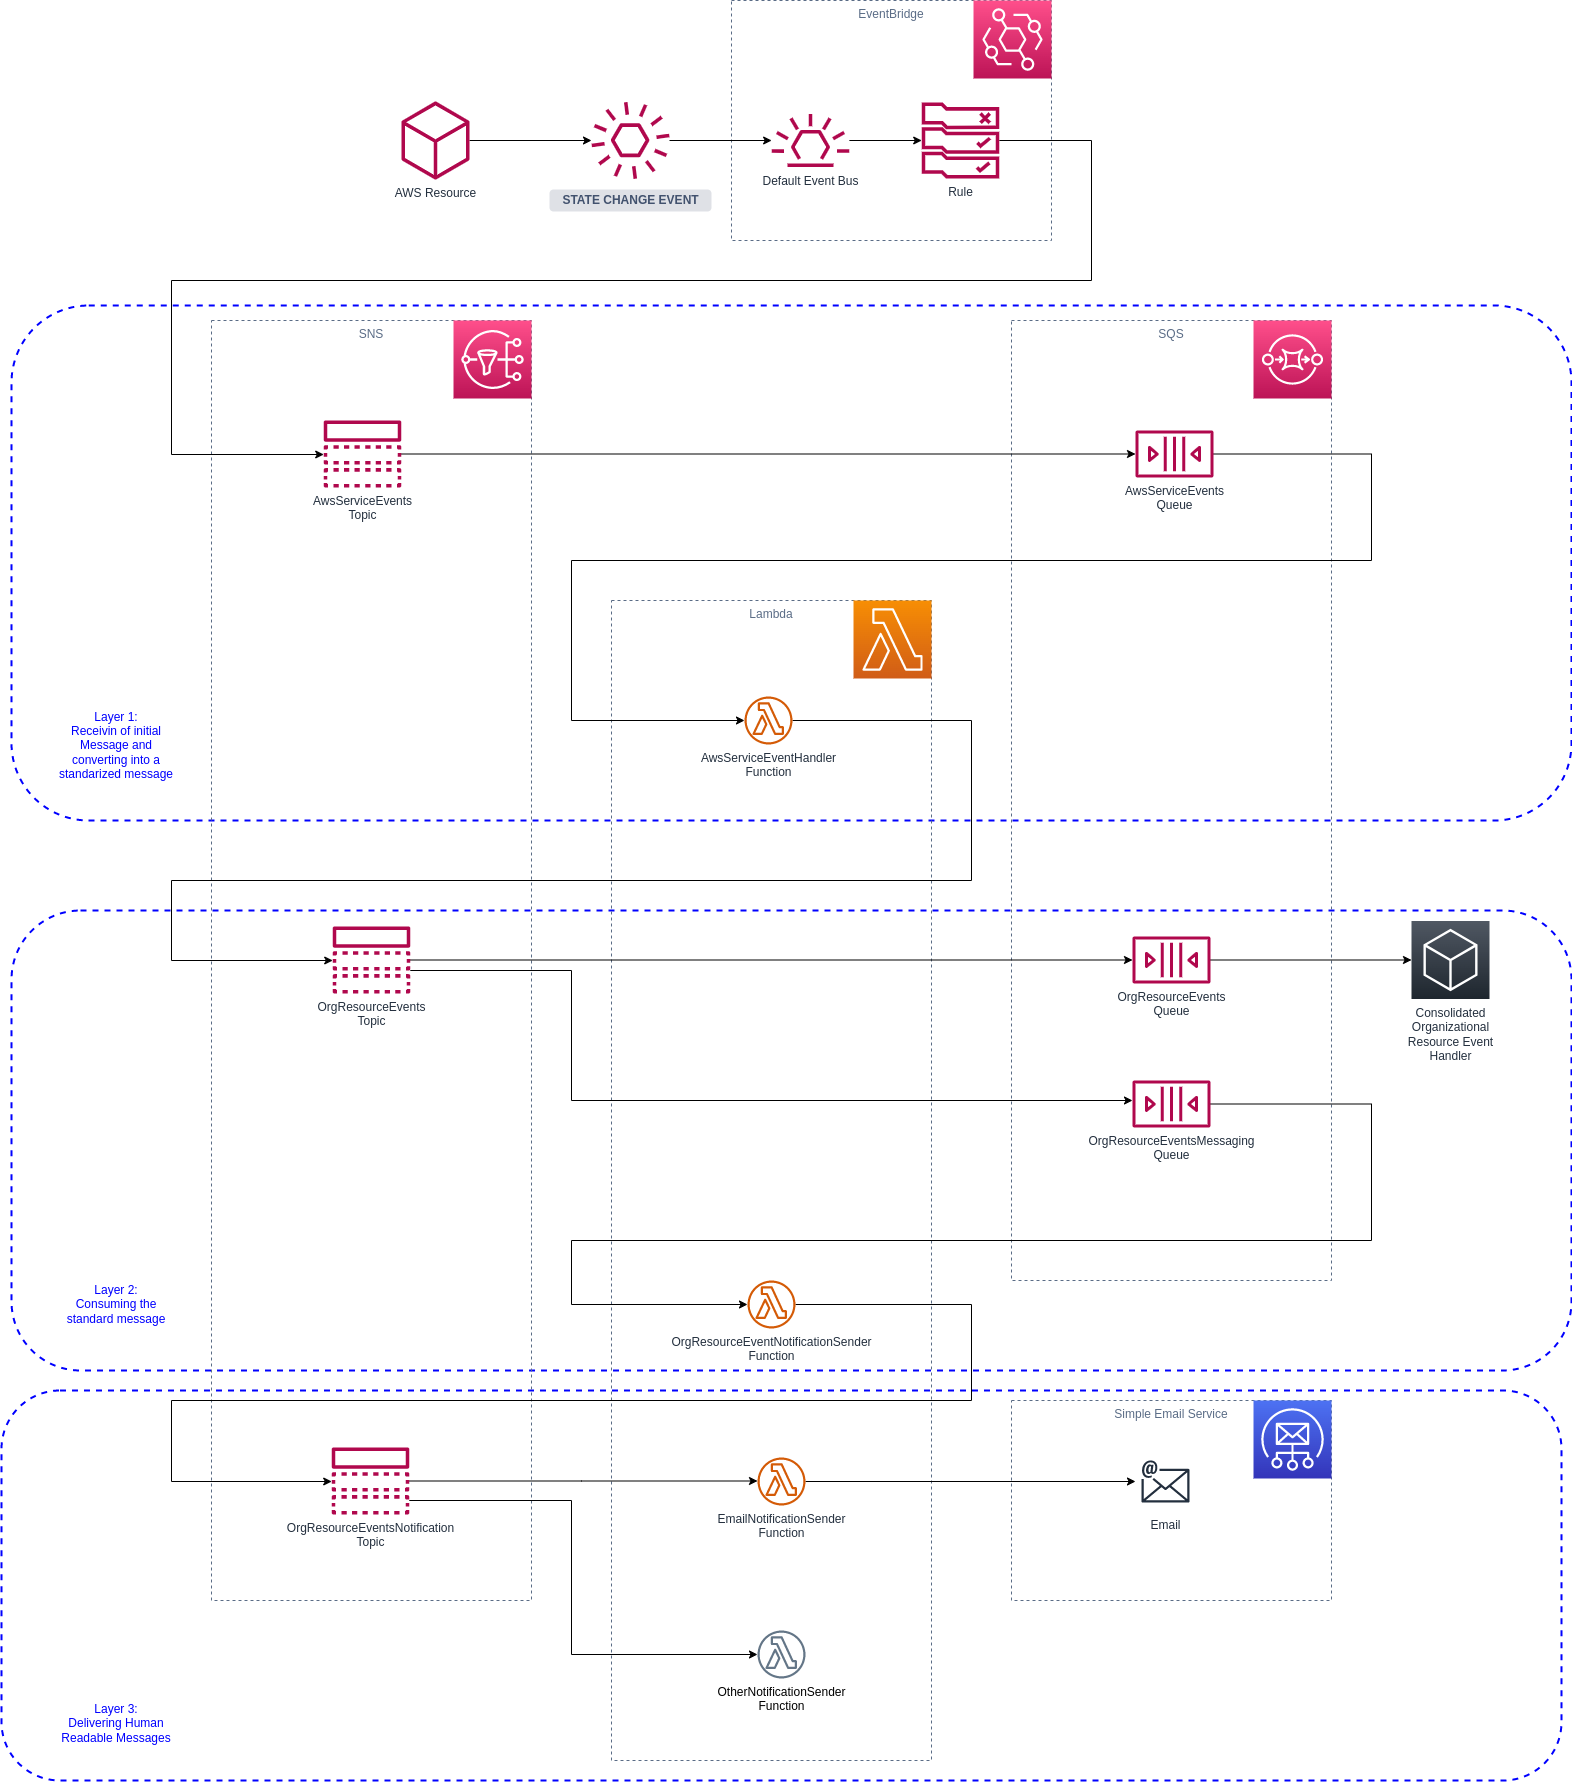

The diagram above was exported from draw.io. Its source (the exported page's mxGraphModel, read from the mxfile embedded in the PNG):
<mxGraphModel dx="2889" dy="1229" grid="1" gridSize="10" guides="1" tooltips="1" connect="1" arrows="1" fold="1" page="1" pageScale="1" pageWidth="827" pageHeight="1169" math="0" shadow="0">
  <root>
    <mxCell id="0" />
    <mxCell id="1" parent="0" />
    <mxCell id="2" value="" style="rounded=1;whiteSpace=wrap;html=1;fontColor=#000000;strokeColor=#0000FF;strokeWidth=2;fillColor=none;dashed=1;" vertex="1" parent="1">
      <mxGeometry x="-330" y="1670" width="1560" height="390" as="geometry" />
    </mxCell>
    <mxCell id="3" value="" style="rounded=1;whiteSpace=wrap;html=1;fontColor=#000000;strokeColor=#0000FF;strokeWidth=2;fillColor=none;dashed=1;" vertex="1" parent="1">
      <mxGeometry x="-320" y="1190" width="1560" height="460" as="geometry" />
    </mxCell>
    <mxCell id="4" value="" style="rounded=1;whiteSpace=wrap;html=1;fontColor=#000000;strokeColor=#0000FF;strokeWidth=2;fillColor=none;dashed=1;" vertex="1" parent="1">
      <mxGeometry x="-320" y="585" width="1560" height="515" as="geometry" />
    </mxCell>
    <mxCell id="5" value="Simple Email Service" style="fillColor=none;strokeColor=#5A6C86;dashed=1;verticalAlign=top;fontStyle=0;fontColor=#5A6C86;" vertex="1" parent="1">
      <mxGeometry x="680" y="1680" width="320" height="200" as="geometry" />
    </mxCell>
    <mxCell id="6" value="EventBridge" style="fillColor=none;strokeColor=#5A6C86;dashed=1;verticalAlign=top;fontStyle=0;fontColor=#5A6C86;" vertex="1" parent="1">
      <mxGeometry x="400" y="280" width="320" height="240" as="geometry" />
    </mxCell>
    <mxCell id="7" value="Lambda" style="fillColor=none;strokeColor=#5A6C86;dashed=1;verticalAlign=top;fontStyle=0;fontColor=#5A6C86;" vertex="1" parent="1">
      <mxGeometry x="280" y="880" width="320" height="1160" as="geometry" />
    </mxCell>
    <mxCell id="8" value="SQS" style="fillColor=none;strokeColor=#5A6C86;dashed=1;verticalAlign=top;fontStyle=0;fontColor=#5A6C86;" vertex="1" parent="1">
      <mxGeometry x="680" y="600" width="320" height="960" as="geometry" />
    </mxCell>
    <mxCell id="9" value="SNS" style="fillColor=none;strokeColor=#5A6C86;dashed=1;verticalAlign=top;fontStyle=0;fontColor=#5A6C86;" vertex="1" parent="1">
      <mxGeometry x="-120" y="600" width="320" height="1280" as="geometry" />
    </mxCell>
    <mxCell id="10" value="STATE CHANGE EVENT" style="dashed=0;html=1;rounded=1;fillColor=#DFE1E6;strokeColor=#DFE1E6;fontSize=12;align=center;fontStyle=1;strokeWidth=2;fontColor=#42526E" vertex="1" parent="1">
      <mxGeometry x="219" y="470" width="160" height="20" as="geometry" />
    </mxCell>
    <mxCell id="11" style="edgeStyle=orthogonalEdgeStyle;rounded=0;orthogonalLoop=1;jettySize=auto;html=1;" edge="1" source="12" target="15" parent="1">
      <mxGeometry relative="1" as="geometry" />
    </mxCell>
    <mxCell id="12" value="AWS Resource" style="sketch=0;outlineConnect=0;fontColor=#232F3E;gradientColor=none;fillColor=#B0084D;strokeColor=none;dashed=0;verticalLabelPosition=bottom;verticalAlign=top;align=center;html=1;fontSize=12;fontStyle=0;aspect=fixed;pointerEvents=1;shape=mxgraph.aws4.resources;" vertex="1" parent="1">
      <mxGeometry x="70" y="381" width="68" height="78" as="geometry" />
    </mxCell>
    <mxCell id="13" value="" style="sketch=0;points=[[0,0,0],[0.25,0,0],[0.5,0,0],[0.75,0,0],[1,0,0],[0,1,0],[0.25,1,0],[0.5,1,0],[0.75,1,0],[1,1,0],[0,0.25,0],[0,0.5,0],[0,0.75,0],[1,0.25,0],[1,0.5,0],[1,0.75,0]];outlineConnect=0;fontColor=#232F3E;gradientColor=#FF4F8B;gradientDirection=north;fillColor=#BC1356;strokeColor=#ffffff;dashed=0;verticalLabelPosition=bottom;verticalAlign=top;align=center;html=1;fontSize=12;fontStyle=0;aspect=fixed;shape=mxgraph.aws4.resourceIcon;resIcon=mxgraph.aws4.eventbridge;" vertex="1" parent="1">
      <mxGeometry x="642" y="280" width="78" height="78" as="geometry" />
    </mxCell>
    <mxCell id="14" style="edgeStyle=orthogonalEdgeStyle;rounded=0;orthogonalLoop=1;jettySize=auto;html=1;" edge="1" source="15" target="17" parent="1">
      <mxGeometry relative="1" as="geometry">
        <mxPoint x="550" y="420" as="targetPoint" />
      </mxGeometry>
    </mxCell>
    <mxCell id="15" value="" style="sketch=0;outlineConnect=0;fontColor=#232F3E;gradientColor=none;fillColor=#B0084D;strokeColor=none;dashed=0;verticalLabelPosition=bottom;verticalAlign=top;align=center;html=1;fontSize=12;fontStyle=0;aspect=fixed;pointerEvents=1;shape=mxgraph.aws4.event;" vertex="1" parent="1">
      <mxGeometry x="260" y="381" width="78" height="78" as="geometry" />
    </mxCell>
    <mxCell id="16" style="edgeStyle=orthogonalEdgeStyle;rounded=0;orthogonalLoop=1;jettySize=auto;html=1;" edge="1" source="17" target="19" parent="1">
      <mxGeometry relative="1" as="geometry" />
    </mxCell>
    <mxCell id="17" value="Default Event Bus" style="sketch=0;outlineConnect=0;fontColor=#232F3E;gradientColor=none;fillColor=#B0084D;strokeColor=none;dashed=0;verticalLabelPosition=bottom;verticalAlign=top;align=center;html=1;fontSize=12;fontStyle=0;aspect=fixed;pointerEvents=1;shape=mxgraph.aws4.eventbridge_default_event_bus_resource;" vertex="1" parent="1">
      <mxGeometry x="440" y="393.5" width="78" height="53" as="geometry" />
    </mxCell>
    <mxCell id="18" style="edgeStyle=orthogonalEdgeStyle;rounded=0;orthogonalLoop=1;jettySize=auto;html=1;" edge="1" source="19" target="22" parent="1">
      <mxGeometry relative="1" as="geometry">
        <Array as="points">
          <mxPoint x="760" y="420" />
          <mxPoint x="760" y="560" />
          <mxPoint x="-160" y="560" />
          <mxPoint x="-160" y="734" />
        </Array>
      </mxGeometry>
    </mxCell>
    <mxCell id="19" value="Rule" style="sketch=0;outlineConnect=0;fontColor=#232F3E;gradientColor=none;fillColor=#B0084D;strokeColor=none;dashed=0;verticalLabelPosition=bottom;verticalAlign=top;align=center;html=1;fontSize=12;fontStyle=0;aspect=fixed;pointerEvents=1;shape=mxgraph.aws4.rule_2;" vertex="1" parent="1">
      <mxGeometry x="590" y="382" width="78" height="76" as="geometry" />
    </mxCell>
    <mxCell id="20" value="" style="sketch=0;points=[[0,0,0],[0.25,0,0],[0.5,0,0],[0.75,0,0],[1,0,0],[0,1,0],[0.25,1,0],[0.5,1,0],[0.75,1,0],[1,1,0],[0,0.25,0],[0,0.5,0],[0,0.75,0],[1,0.25,0],[1,0.5,0],[1,0.75,0]];outlineConnect=0;fontColor=#232F3E;gradientColor=#FF4F8B;gradientDirection=north;fillColor=#BC1356;strokeColor=#ffffff;dashed=0;verticalLabelPosition=bottom;verticalAlign=top;align=center;html=1;fontSize=12;fontStyle=0;aspect=fixed;shape=mxgraph.aws4.resourceIcon;resIcon=mxgraph.aws4.sns;" vertex="1" parent="1">
      <mxGeometry x="122" y="600" width="78" height="78" as="geometry" />
    </mxCell>
    <mxCell id="21" style="edgeStyle=orthogonalEdgeStyle;rounded=0;orthogonalLoop=1;jettySize=auto;html=1;" edge="1" source="22" target="25" parent="1">
      <mxGeometry relative="1" as="geometry" />
    </mxCell>
    <mxCell id="22" value="AwsServiceEvents&lt;br&gt;Topic" style="sketch=0;outlineConnect=0;fontColor=#232F3E;gradientColor=none;fillColor=#B0084D;strokeColor=none;dashed=0;verticalLabelPosition=bottom;verticalAlign=top;align=center;html=1;fontSize=12;fontStyle=0;aspect=fixed;pointerEvents=1;shape=mxgraph.aws4.topic;" vertex="1" parent="1">
      <mxGeometry x="-8" y="700" width="78" height="67" as="geometry" />
    </mxCell>
    <mxCell id="23" value="" style="sketch=0;points=[[0,0,0],[0.25,0,0],[0.5,0,0],[0.75,0,0],[1,0,0],[0,1,0],[0.25,1,0],[0.5,1,0],[0.75,1,0],[1,1,0],[0,0.25,0],[0,0.5,0],[0,0.75,0],[1,0.25,0],[1,0.5,0],[1,0.75,0]];outlineConnect=0;fontColor=#232F3E;gradientColor=#FF4F8B;gradientDirection=north;fillColor=#BC1356;strokeColor=#ffffff;dashed=0;verticalLabelPosition=bottom;verticalAlign=top;align=center;html=1;fontSize=12;fontStyle=0;aspect=fixed;shape=mxgraph.aws4.resourceIcon;resIcon=mxgraph.aws4.sqs;" vertex="1" parent="1">
      <mxGeometry x="922" y="600" width="78" height="78" as="geometry" />
    </mxCell>
    <mxCell id="24" style="edgeStyle=orthogonalEdgeStyle;rounded=0;orthogonalLoop=1;jettySize=auto;html=1;" edge="1" source="25" target="28" parent="1">
      <mxGeometry relative="1" as="geometry">
        <Array as="points">
          <mxPoint x="1040" y="734" />
          <mxPoint x="1040" y="840" />
          <mxPoint x="240" y="840" />
          <mxPoint x="240" y="1000" />
        </Array>
      </mxGeometry>
    </mxCell>
    <mxCell id="25" value="AwsServiceEvents&lt;br&gt;Queue" style="sketch=0;outlineConnect=0;fontColor=#232F3E;gradientColor=none;fillColor=#B0084D;strokeColor=none;dashed=0;verticalLabelPosition=bottom;verticalAlign=top;align=center;html=1;fontSize=12;fontStyle=0;aspect=fixed;pointerEvents=1;shape=mxgraph.aws4.queue;" vertex="1" parent="1">
      <mxGeometry x="804" y="710" width="78" height="47" as="geometry" />
    </mxCell>
    <mxCell id="26" value="" style="sketch=0;points=[[0,0,0],[0.25,0,0],[0.5,0,0],[0.75,0,0],[1,0,0],[0,1,0],[0.25,1,0],[0.5,1,0],[0.75,1,0],[1,1,0],[0,0.25,0],[0,0.5,0],[0,0.75,0],[1,0.25,0],[1,0.5,0],[1,0.75,0]];outlineConnect=0;fontColor=#232F3E;gradientColor=#F78E04;gradientDirection=north;fillColor=#D05C17;strokeColor=#ffffff;dashed=0;verticalLabelPosition=bottom;verticalAlign=top;align=center;html=1;fontSize=12;fontStyle=0;aspect=fixed;shape=mxgraph.aws4.resourceIcon;resIcon=mxgraph.aws4.lambda;" vertex="1" parent="1">
      <mxGeometry x="522" y="880" width="78" height="78" as="geometry" />
    </mxCell>
    <mxCell id="27" style="edgeStyle=orthogonalEdgeStyle;rounded=0;orthogonalLoop=1;jettySize=auto;html=1;" edge="1" source="28" target="31" parent="1">
      <mxGeometry relative="1" as="geometry">
        <Array as="points">
          <mxPoint x="640" y="1000" />
          <mxPoint x="640" y="1160" />
          <mxPoint x="-160" y="1160" />
          <mxPoint x="-160" y="1240" />
        </Array>
      </mxGeometry>
    </mxCell>
    <mxCell id="28" value="AwsServiceEventHandler&lt;br&gt;Function" style="sketch=0;outlineConnect=0;fontColor=#232F3E;gradientColor=none;fillColor=#D45B07;strokeColor=none;dashed=0;verticalLabelPosition=bottom;verticalAlign=top;align=center;html=1;fontSize=12;fontStyle=0;aspect=fixed;pointerEvents=1;shape=mxgraph.aws4.lambda_function;" vertex="1" parent="1">
      <mxGeometry x="413" y="976" width="48" height="48" as="geometry" />
    </mxCell>
    <mxCell id="29" style="edgeStyle=orthogonalEdgeStyle;rounded=0;orthogonalLoop=1;jettySize=auto;html=1;" edge="1" source="31" target="33" parent="1">
      <mxGeometry relative="1" as="geometry" />
    </mxCell>
    <mxCell id="30" style="edgeStyle=orthogonalEdgeStyle;rounded=0;orthogonalLoop=1;jettySize=auto;html=1;" edge="1" source="31" target="36" parent="1">
      <mxGeometry relative="1" as="geometry">
        <Array as="points">
          <mxPoint x="240" y="1250" />
          <mxPoint x="240" y="1380" />
        </Array>
      </mxGeometry>
    </mxCell>
    <mxCell id="31" value="OrgResourceEvents&lt;br&gt;Topic" style="sketch=0;outlineConnect=0;fontColor=#232F3E;gradientColor=none;fillColor=#B0084D;strokeColor=none;dashed=0;verticalLabelPosition=bottom;verticalAlign=top;align=center;html=1;fontSize=12;fontStyle=0;aspect=fixed;pointerEvents=1;shape=mxgraph.aws4.topic;" vertex="1" parent="1">
      <mxGeometry x="1" y="1206" width="78" height="67" as="geometry" />
    </mxCell>
    <mxCell id="32" style="edgeStyle=orthogonalEdgeStyle;rounded=0;orthogonalLoop=1;jettySize=auto;html=1;entryX=0;entryY=0.5;entryDx=0;entryDy=0;entryPerimeter=0;" edge="1" source="33" target="34" parent="1">
      <mxGeometry relative="1" as="geometry" />
    </mxCell>
    <mxCell id="33" value="OrgResourceEvents&lt;br&gt;Queue" style="sketch=0;outlineConnect=0;fontColor=#232F3E;gradientColor=none;fillColor=#B0084D;strokeColor=none;dashed=0;verticalLabelPosition=bottom;verticalAlign=top;align=center;html=1;fontSize=12;fontStyle=0;aspect=fixed;pointerEvents=1;shape=mxgraph.aws4.queue;" vertex="1" parent="1">
      <mxGeometry x="801" y="1216" width="78" height="47" as="geometry" />
    </mxCell>
    <mxCell id="34" value="Consolidated&lt;br&gt;Organizational&lt;br&gt;Resource Event&lt;br&gt;Handler" style="sketch=0;points=[[0,0,0],[0.25,0,0],[0.5,0,0],[0.75,0,0],[1,0,0],[0,1,0],[0.25,1,0],[0.5,1,0],[0.75,1,0],[1,1,0],[0,0.25,0],[0,0.5,0],[0,0.75,0],[1,0.25,0],[1,0.5,0],[1,0.75,0]];gradientDirection=north;outlineConnect=0;fontColor=#232F3E;gradientColor=#505863;fillColor=#1E262E;strokeColor=#ffffff;dashed=0;verticalLabelPosition=bottom;verticalAlign=top;align=center;html=1;fontSize=12;fontStyle=0;aspect=fixed;shape=mxgraph.aws4.resourceIcon;resIcon=mxgraph.aws4.general;" vertex="1" parent="1">
      <mxGeometry x="1080" y="1200.5" width="78" height="78" as="geometry" />
    </mxCell>
    <mxCell id="35" style="edgeStyle=orthogonalEdgeStyle;rounded=0;orthogonalLoop=1;jettySize=auto;html=1;" edge="1" source="36" target="38" parent="1">
      <mxGeometry relative="1" as="geometry">
        <Array as="points">
          <mxPoint x="1040" y="1384" />
          <mxPoint x="1040" y="1520" />
          <mxPoint x="240" y="1520" />
          <mxPoint x="240" y="1584" />
        </Array>
      </mxGeometry>
    </mxCell>
    <mxCell id="36" value="OrgResourceEventsMessaging&lt;br&gt;Queue" style="sketch=0;outlineConnect=0;fontColor=#232F3E;gradientColor=none;fillColor=#B0084D;strokeColor=none;dashed=0;verticalLabelPosition=bottom;verticalAlign=top;align=center;html=1;fontSize=12;fontStyle=0;aspect=fixed;pointerEvents=1;shape=mxgraph.aws4.queue;" vertex="1" parent="1">
      <mxGeometry x="801" y="1360" width="78" height="47" as="geometry" />
    </mxCell>
    <mxCell id="37" style="edgeStyle=orthogonalEdgeStyle;rounded=0;orthogonalLoop=1;jettySize=auto;html=1;" edge="1" source="38" target="43" parent="1">
      <mxGeometry relative="1" as="geometry">
        <Array as="points">
          <mxPoint x="640" y="1584" />
          <mxPoint x="640" y="1680" />
          <mxPoint x="-160" y="1680" />
          <mxPoint x="-160" y="1761" />
        </Array>
      </mxGeometry>
    </mxCell>
    <mxCell id="38" value="OrgResourceEventNotificationSender&lt;br&gt;Function" style="sketch=0;outlineConnect=0;fontColor=#232F3E;gradientColor=none;fillColor=#D45B07;strokeColor=none;dashed=0;verticalLabelPosition=bottom;verticalAlign=top;align=center;html=1;fontSize=12;fontStyle=0;aspect=fixed;pointerEvents=1;shape=mxgraph.aws4.lambda_function;" vertex="1" parent="1">
      <mxGeometry x="416" y="1560" width="48" height="48" as="geometry" />
    </mxCell>
    <mxCell id="39" value="" style="sketch=0;points=[[0,0,0],[0.25,0,0],[0.5,0,0],[0.75,0,0],[1,0,0],[0,1,0],[0.25,1,0],[0.5,1,0],[0.75,1,0],[1,1,0],[0,0.25,0],[0,0.5,0],[0,0.75,0],[1,0.25,0],[1,0.5,0],[1,0.75,0]];outlineConnect=0;fontColor=#232F3E;gradientColor=#4D72F3;gradientDirection=north;fillColor=#3334B9;strokeColor=#ffffff;dashed=0;verticalLabelPosition=bottom;verticalAlign=top;align=center;html=1;fontSize=12;fontStyle=0;aspect=fixed;shape=mxgraph.aws4.resourceIcon;resIcon=mxgraph.aws4.simple_email_service;" vertex="1" parent="1">
      <mxGeometry x="922" y="1680" width="78" height="78" as="geometry" />
    </mxCell>
    <mxCell id="40" value="Email" style="sketch=0;outlineConnect=0;fontColor=#232F3E;gradientColor=none;strokeColor=#232F3E;fillColor=#ffffff;dashed=0;verticalLabelPosition=bottom;verticalAlign=top;align=center;html=1;fontSize=12;fontStyle=0;aspect=fixed;shape=mxgraph.aws4.resourceIcon;resIcon=mxgraph.aws4.email;" vertex="1" parent="1">
      <mxGeometry x="804" y="1731" width="60" height="60" as="geometry" />
    </mxCell>
    <mxCell id="41" style="edgeStyle=orthogonalEdgeStyle;rounded=0;orthogonalLoop=1;jettySize=auto;html=1;" edge="1" source="43" target="45" parent="1">
      <mxGeometry relative="1" as="geometry">
        <Array as="points">
          <mxPoint x="250" y="1760" />
          <mxPoint x="250" y="1760" />
        </Array>
      </mxGeometry>
    </mxCell>
    <mxCell id="42" style="edgeStyle=orthogonalEdgeStyle;rounded=0;orthogonalLoop=1;jettySize=auto;html=1;fontColor=#000000;" edge="1" source="43" target="46" parent="1">
      <mxGeometry relative="1" as="geometry">
        <Array as="points">
          <mxPoint x="240" y="1780" />
          <mxPoint x="240" y="1934" />
        </Array>
      </mxGeometry>
    </mxCell>
    <mxCell id="43" value="OrgResourceEventsNotification&lt;br&gt;Topic" style="sketch=0;outlineConnect=0;fontColor=#232F3E;gradientColor=none;fillColor=#B0084D;strokeColor=none;dashed=0;verticalLabelPosition=bottom;verticalAlign=top;align=center;html=1;fontSize=12;fontStyle=0;aspect=fixed;pointerEvents=1;shape=mxgraph.aws4.topic;" vertex="1" parent="1">
      <mxGeometry y="1727" width="78" height="67" as="geometry" />
    </mxCell>
    <mxCell id="44" style="edgeStyle=orthogonalEdgeStyle;rounded=0;orthogonalLoop=1;jettySize=auto;html=1;" edge="1" source="45" target="40" parent="1">
      <mxGeometry relative="1" as="geometry" />
    </mxCell>
    <mxCell id="45" value="EmailNotificationSender&lt;br&gt;Function" style="sketch=0;outlineConnect=0;fontColor=#232F3E;gradientColor=none;fillColor=#D45B07;strokeColor=none;dashed=0;verticalLabelPosition=bottom;verticalAlign=top;align=center;html=1;fontSize=12;fontStyle=0;aspect=fixed;pointerEvents=1;shape=mxgraph.aws4.lambda_function;" vertex="1" parent="1">
      <mxGeometry x="426" y="1737" width="48" height="48" as="geometry" />
    </mxCell>
    <mxCell id="46" value="OtherNotificationSender&lt;br&gt;Function" style="sketch=0;outlineConnect=0;fontColor=#000000;fillColor=#647687;strokeColor=#314354;dashed=0;verticalLabelPosition=bottom;verticalAlign=top;align=center;html=1;fontSize=12;fontStyle=0;aspect=fixed;pointerEvents=1;shape=mxgraph.aws4.lambda_function;" vertex="1" parent="1">
      <mxGeometry x="426" y="1910" width="48" height="48" as="geometry" />
    </mxCell>
    <mxCell id="47" value="Layer 1:&lt;br&gt;Receivin of initial Message and converting into a standarized message" style="text;html=1;strokeColor=none;fillColor=none;align=center;verticalAlign=middle;whiteSpace=wrap;rounded=0;dashed=1;fontColor=#0000FF;" vertex="1" parent="1">
      <mxGeometry x="-280" y="980" width="130" height="90" as="geometry" />
    </mxCell>
    <mxCell id="48" value="Layer 2:&lt;br&gt;Consuming the standard message" style="text;html=1;strokeColor=none;fillColor=none;align=center;verticalAlign=middle;whiteSpace=wrap;rounded=0;dashed=1;fontColor=#0000FF;" vertex="1" parent="1">
      <mxGeometry x="-280" y="1539" width="130" height="90" as="geometry" />
    </mxCell>
    <mxCell id="49" value="Layer 3:&lt;br&gt;Delivering Human Readable Messages" style="text;html=1;strokeColor=none;fillColor=none;align=center;verticalAlign=middle;whiteSpace=wrap;rounded=0;dashed=1;fontColor=#0000FF;" vertex="1" parent="1">
      <mxGeometry x="-280" y="1958" width="130" height="90" as="geometry" />
    </mxCell>
  </root>
</mxGraphModel>